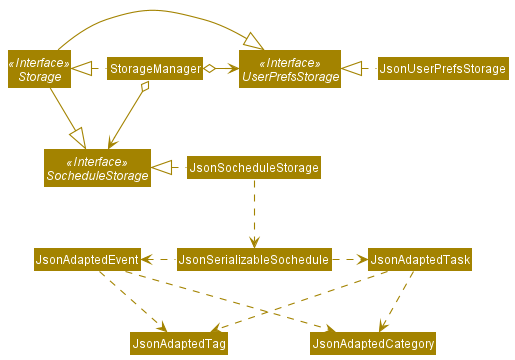

The diagram above was rendered by PlantUML. Its source (embedded in the PNG):
@startuml
!include style.puml
skinparam arrowThickness 1.1
skinparam arrowColor STORAGE_COLOR
skinparam classBackgroundColor STORAGE_COLOR

Interface Storage <<Interface>>
Interface UserPrefsStorage <<Interface>>
Interface SocheduleStorage <<Interface>>

Class StorageManager
Class JsonUserPrefsStorage
Class JsonSocheduleStorage

Storage -|> UserPrefsStorage
Storage -|> SocheduleStorage
StorageManager .left.|> Storage
StorageManager o-right-> UserPrefsStorage
StorageManager o--> SocheduleStorage

JsonUserPrefsStorage .left.|> UserPrefsStorage
JsonSocheduleStorage .left.|> SocheduleStorage
JsonSocheduleStorage .down.> JsonSerializableSochedule
JsonSerializableSochedule .right.> JsonAdaptedTask
JsonSerializableSochedule .left.> JsonAdaptedEvent
JsonAdaptedTask .down.> JsonAdaptedTag
JsonAdaptedEvent .down.> JsonAdaptedTag
JsonAdaptedTask .down.> JsonAdaptedCategory
JsonAdaptedEvent .down.> JsonAdaptedCategory
@enduml